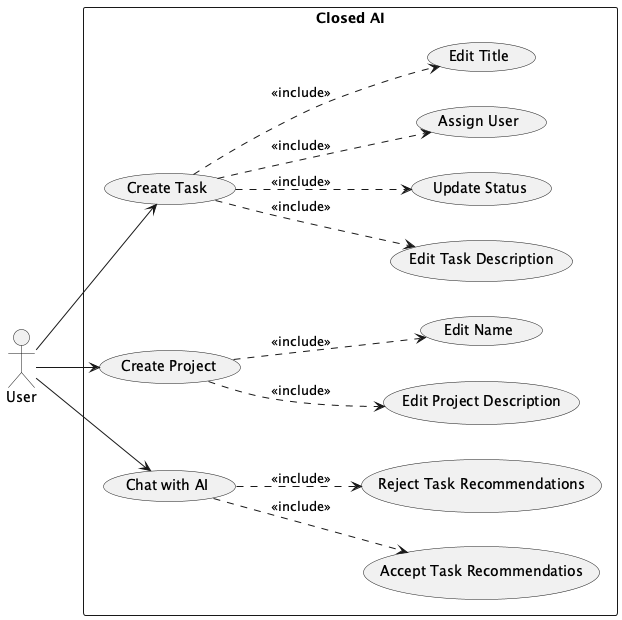

The diagram above was rendered by PlantUML. Its source (embedded in the PNG):
@startuml Use_Case_Diagram
left to right direction
skinparam packageStyle rectangle

actor User

rectangle "Closed AI" {
    User --> (Create Task)
    User --> (Create Project)
    User --> (Chat with AI)

    (Create Task) ..> (Edit Task Description) : <<include>>
    (Create Task) ..> (Update Status) : <<include>>
    (Create Task) ..> (Assign User) : <<include>>
    (Create Task) ..> (Edit Title) : <<include>>

    (Create Project) ..> (Edit Project Description) : <<include>>
    (Create Project) ..> (Edit Name) : <<include>>

    (Chat with AI) ..> (Accept Task Recommendatios) : <<include>>
    (Chat with AI) ..> (Reject Task Recommendations) : <<include>>
}

@enduml